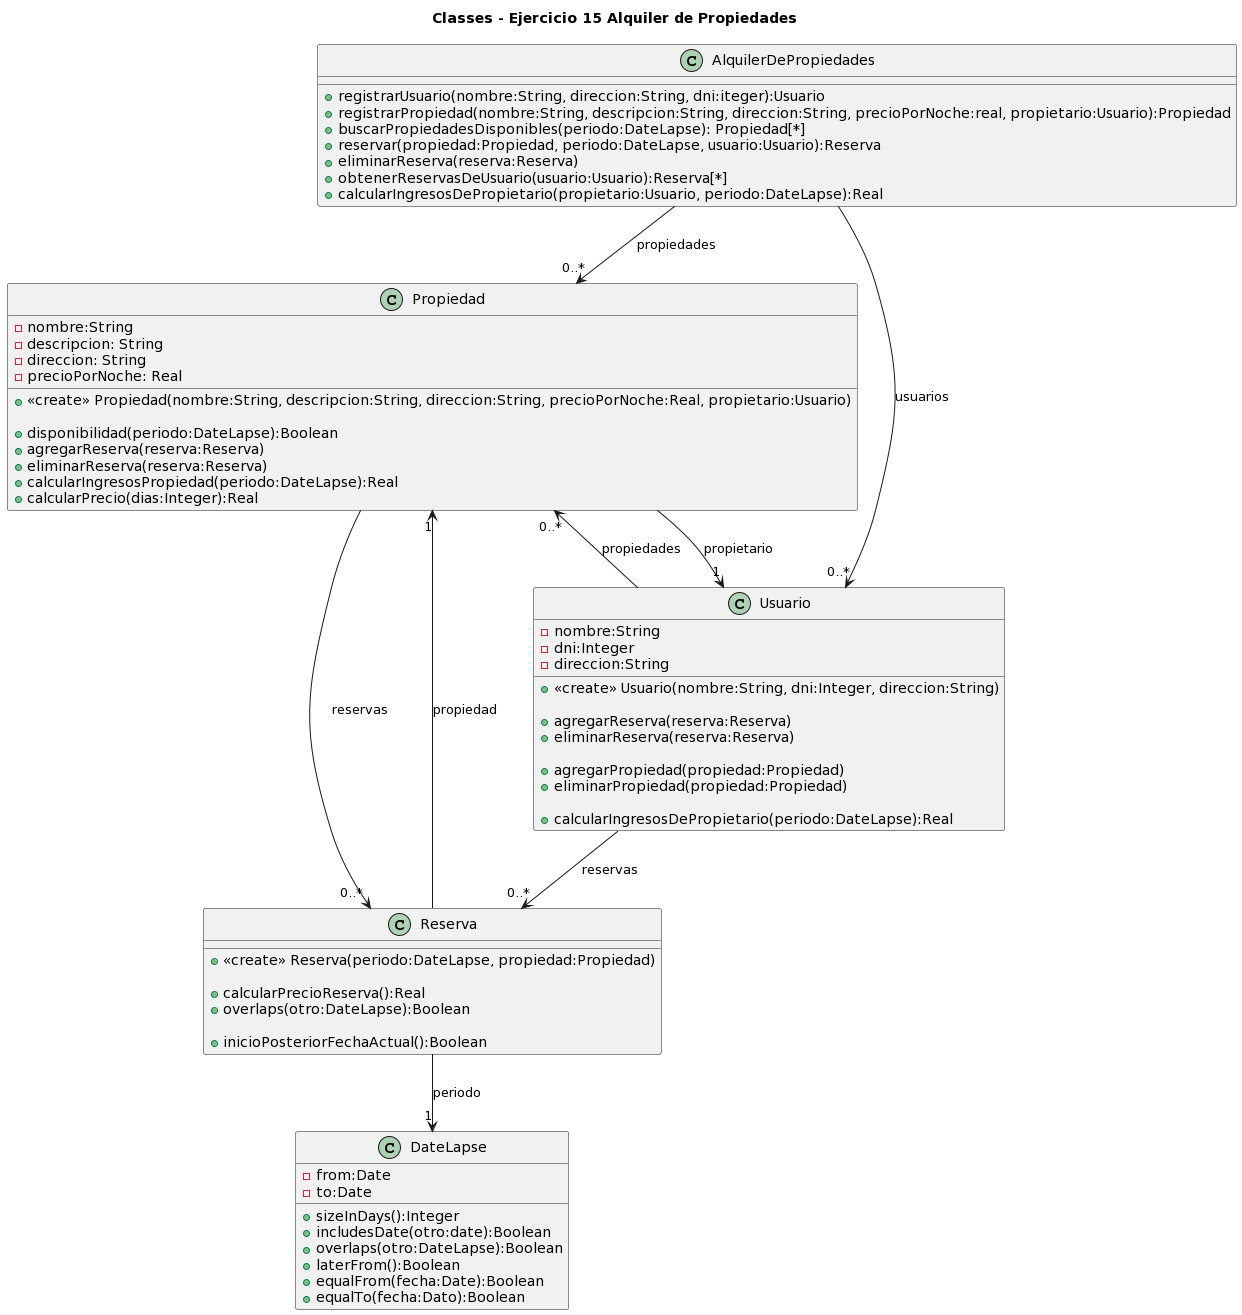

The diagram above was rendered by PlantUML. Its source (embedded in the PNG):
@startuml
title Classes - Ejercicio 15 Alquiler de Propiedades

class AlquilerDePropiedades {
  + registrarUsuario(nombre:String, direccion:String, dni:iteger):Usuario
  + registrarPropiedad(nombre:String, descripcion:String, direccion:String, precioPorNoche:real, propietario:Usuario):Propiedad
  + buscarPropiedadesDisponibles(periodo:DateLapse): Propiedad[*]
  + reservar(propiedad:Propiedad, periodo:DateLapse, usuario:Usuario):Reserva
  + eliminarReserva(reserva:Reserva)
  + obtenerReservasDeUsuario(usuario:Usuario):Reserva[*]
  + calcularIngresosDePropietario(propietario:Usuario, periodo:DateLapse):Real
}

class Propiedad{
	- nombre:String
	- descripcion: String
	- direccion: String
	- precioPorNoche: Real
	
	+ <<create>> Propiedad(nombre:String, descripcion:String, direccion:String, precioPorNoche:Real, propietario:Usuario)
	
	+ disponibilidad(periodo:DateLapse):Boolean
	+ agregarReserva(reserva:Reserva)
	+ eliminarReserva(reserva:Reserva)
	+ calcularIngresosPropiedad(periodo:DateLapse):Real
	+ calcularPrecio(dias:Integer):Real
}

class Usuario{
	- nombre:String
	- dni:Integer
	- direccion:String
	
	+ <<create>> Usuario(nombre:String, dni:Integer, direccion:String)
	
	+ agregarReserva(reserva:Reserva)
	+ eliminarReserva(reserva:Reserva)
	
	+ agregarPropiedad(propiedad:Propiedad)
	+ eliminarPropiedad(propiedad:Propiedad)
	
	+ calcularIngresosDePropietario(periodo:DateLapse):Real
}

class Reserva{
	+ <<create>> Reserva(periodo:DateLapse, propiedad:Propiedad)
	
	+ calcularPrecioReserva():Real
	+ overlaps(otro:DateLapse):Boolean
	
	+ inicioPosteriorFechaActual():Boolean
}

class DateLapse{
	- from:Date
	- to:Date
	
	+ sizeInDays():Integer
	+ includesDate(otro:date):Boolean
	+ overlaps(otro:DateLapse):Boolean
	+ laterFrom():Boolean
	+ equalFrom(fecha:Date):Boolean
	+ equalTo(fecha:Dato):Boolean
}


AlquilerDePropiedades --> "0..*" Usuario: usuarios
AlquilerDePropiedades --> "0..*" Propiedad: propiedades

Usuario --> "0..*" Propiedad: propiedades
Usuario --> "0..*" Reserva: reservas

Propiedad --> "1" Usuario: propietario
Propiedad --> "0..*" Reserva: reservas

Reserva --> "1" Propiedad: propiedad
Reserva --> "1" DateLapse: periodo
@enduml